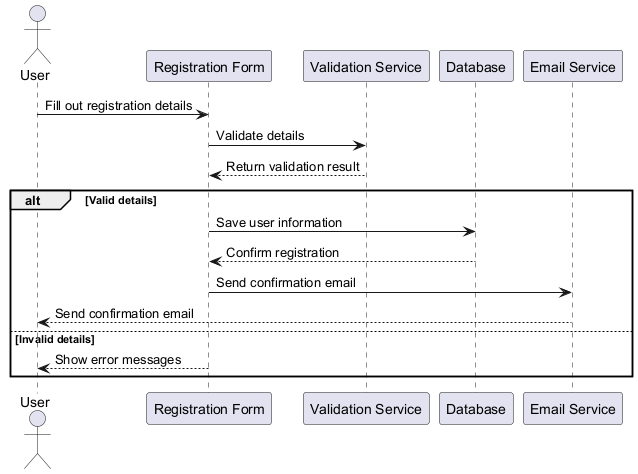

The diagram above was rendered by PlantUML. Its source (embedded in the PNG):
@startuml
actor User
participant "Registration Form" as Form
participant "Validation Service" as Validator
participant "Database" as DB
participant "Email Service" as Email

User -> Form: Fill out registration details
Form -> Validator: Validate details
Validator --> Form: Return validation result

alt Valid details
    Form -> DB: Save user information
    DB --> Form: Confirm registration
    Form -> Email: Send confirmation email
    Email --> User: Send confirmation email
else Invalid details
    Form --> User: Show error messages
end
@enduml